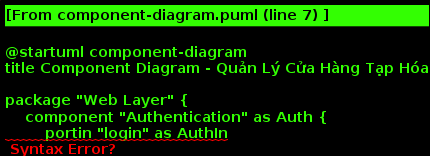

The diagram above was rendered by PlantUML. Its source (embedded in the PNG):
@startuml component-diagram
title Component Diagram - Quản Lý Cửa Hàng Tạp Hóa

package "Web Layer" {
    component "Authentication" as Auth {
        portin "login" as AuthIn
        portout "session" as AuthOut
    }
    
    component "HangHoa Controller" as HangHoaCtrl {
        portin "HTTP requests" as HangHoaIn
        portout "responses" as HangHoaOut
    }
    
    component "Nhap Controller" as NhapCtrl {
        portin "HTTP requests" as NhapIn  
        portout "responses" as NhapOut
    }
    
    component "DoanhThu Controller" as DoanhThuCtrl {
        portin "HTTP requests" as DoanhThuIn
        portout "responses" as DoanhThuOut
    }
    
    component "View Templates" as Views {
        portin "model data" as ViewsIn
        portout "HTML" as ViewsOut
    }
}

package "Service Layer" {
    component "HangHoa Service" as HangHoaService {
        portin "business calls" as HangHoaSvcIn
        portout "business data" as HangHoaSvcOut
    }
    
    component "Nhap Service" as NhapService {
        portin "business calls" as NhapSvcIn
        portout "business data" as NhapSvcOut  
    }
    
    component "DoanhThu Service" as DoanhThuService {
        portin "business calls" as DoanhThuSvcIn
        portout "business data" as DoanhThuSvcOut
    }
}

package "Business Logic Layer" {
    component "QuanLy HangHoa" as QuanLyHangHoa {
        portin "CRUD operations" as QLHangHoaIn
        portout "data results" as QLHangHoaOut
    }
    
    component "QuanLy Nhap" as QuanLyNhap {
        portin "nhap operations" as QLNhapIn
        portout "nhap data" as QLNhapOut
    }
    
    component "QuanLy Ban" as QuanLyBan {
        portin "ban operations" as QLBanIn  
        portout "ban data" as QLBanOut
    }
    
    component "DoanhThu Calculator" as DoanhThu {
        portin "calculate requests" as DoanhThuCalcIn
        portout "reports" as DoanhThuCalcOut
    }
}

package "Data Model Layer" {
    component "HangHoa Model" as HangHoaModel {
        portin "data access" as HangHoaModelIn
        portout "entity data" as HangHoaModelOut
    }
    
    component "Nhap Model" as NhapModel {
        portin "data access" as NhapModelIn
        portout "entity data" as NhapModelOut
    }
    
    component "Ban Model" as BanModel {
        portin "data access" as BanModelIn
        portout "entity data" as BanModelOut
    }
}

package "File Storage" {
    component "File Manager" as FileManager {
        portin "file operations" as FileIn
        portout "file data" as FileOut
    }
    
    database "Data Files" as DataFiles
}

interface "Web Browser" as WebInterface
interface "Console Application" as ConsoleInterface
interface "File System" as FileSystemInterface

WebInterface --> AuthIn
AuthOut --> HangHoaIn
AuthOut --> NhapIn  
AuthOut --> DoanhThuIn

HangHoaOut --> ViewsIn
NhapOut --> ViewsIn
DoanhThuOut --> ViewsIn
ViewsOut --> WebInterface

ConsoleInterface --> QLHangHoaIn
ConsoleInterface --> QLNhapIn
ConsoleInterface --> QLBanIn
ConsoleInterface --> DoanhThuCalcIn

HangHoaIn --> HangHoaSvcIn
NhapIn --> NhapSvcIn
DoanhThuIn --> DoanhThuSvcIn

HangHoaSvcOut --> HangHoaOut
NhapSvcOut --> NhapOut
DoanhThuSvcOut --> DoanhThuOut

HangHoaSvcIn --> QLHangHoaIn
NhapSvcIn --> QLNhapIn
DoanhThuSvcIn --> DoanhThuCalcIn

QLHangHoaOut --> HangHoaSvcOut
QLNhapOut --> NhapSvcOut
DoanhThuCalcOut --> DoanhThuSvcOut

DoanhThuCalcIn --> QLNhapIn
DoanhThuCalcIn --> QLBanIn
QLNhapOut --> DoanhThuCalcOut
QLBanOut --> DoanhThuCalcOut

QLHangHoaIn --> HangHoaModelIn
QLNhapIn --> NhapModelIn
QLBanIn --> BanModelIn

HangHoaModelOut --> QLHangHoaOut
NhapModelOut --> QLNhapOut  
BanModelOut --> QLBanOut

HangHoaModelIn --> FileIn
NhapModelIn --> FileIn
BanModelIn --> FileIn

FileOut --> HangHoaModelOut
FileOut --> NhapModelOut
FileOut --> BanModelOut

FileIn --> DataFiles
DataFiles --> FileOut
DataFiles --> FileSystemInterface

note top of "Web Layer"
    Spring Boot MVC
    RESTful endpoints
    Thymeleaf templates
    Spring Security
end note

note right of "Service Layer"  
    Business logic facade
    Transaction management
    Validation & error handling
end note

note bottom of "Business Logic Layer"
    Core domain logic
    Data manipulation
    Business rules enforcement
end note

note left of "File Storage"
    Binary file persistence
    No external database
    ArrayList serialization
end note

@enduml